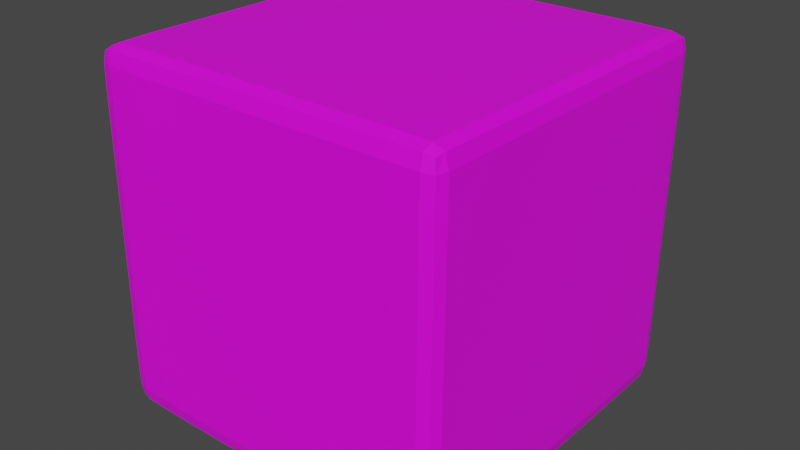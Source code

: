 # Source: Dice_1.blend  (saved by Blender 3.1.7; exported with 4.5.12 LTS)
import bpy
from mathutils import Matrix  # noqa: F401  (used for matrix-valued properties, if any)

bpy.ops.wm.read_factory_settings(use_empty=True)
scene = bpy.context.scene
scene.name = 'Scene'

# ---- collections
col_collection = bpy.data.collections.new('Collection'); scene.collection.children.link(col_collection)

# ---- images (referenced by path relative to the original .blend; pixels are not part of the script)
import os
ASSET_DIR = os.environ.get("B2B_ASSET_DIR", "")  # directory of the original .blend (textures are referenced by path, not embedded)
HERE = os.path.dirname(os.path.abspath(__file__))  # packed textures are extracted next to this script under _unpacked/

def load_image(name, relpath, width, height, colorspace="sRGB"):
    """Load a texture the original file referenced (path relative to the .blend, or extracted next to this script)."""
    p = next((c for c in (os.path.join(HERE, relpath), os.path.join(ASSET_DIR, relpath)) if relpath and os.path.exists(c)), "")
    if p:
        img = bpy.data.images.load(p, check_existing=True)
        img.name = name
    else:  # same state as the original file: an image datablock whose file is absent (Cycles renders it pink)
        img = bpy.data.images.new(name, width, height)
        img.source = "FILE"
        img.filepath = "//" + (relpath or name)
    img.colorspace_settings.name = colorspace
    return img
img_diceuv_png = load_image('DiceUV.png', 'DiceUV.png', 1024, 1024, 'sRGB')

# ---- materials (node trees are filled in below, after node groups)
mat_material = bpy.data.materials.new('Material')
mat_material.use_transparent_shadow = False

# ---- material node trees
mat_material.use_nodes = True; mat_material.node_tree.nodes.clear()
_N = mat_material.node_tree.nodes; _L = mat_material.node_tree.links
n0 = _N.new('ShaderNodeBsdfPrincipled'); n0.name = 'Principled BSDF'; n0.location = (10, 300)
n0.distribution = 'GGX'
n0.subsurface_method = 'RANDOM_WALK_SKIN'
n0.inputs[3].default_value = 1.45
n0.inputs[27].default_value = (0.0, 0.0, 0.0, 1.0)
n0.inputs[28].default_value = 1.0
n1 = _N.new('ShaderNodeOutputMaterial'); n1.name = 'Material Output'; n1.location = (300, 300)
n2 = _N.new('ShaderNodeTexImage'); n2.name = 'Image Texture'; n2.location = (-280, 272)
n2.image = img_diceuv_png
_L.new(n0.outputs[0], n1.inputs[0])
_L.new(n2.outputs[0], n0.inputs[0])
n1.is_active_output = True

# ---- world
world_world = bpy.data.worlds.new('World'); scene.world = world_world
world_world.use_nodes = True; world_world.node_tree.nodes.clear()
_N = world_world.node_tree.nodes; _L = world_world.node_tree.links
n0 = _N.new('ShaderNodeOutputWorld'); n0.name = 'World Output'; n0.location = (300, 300)
n1 = _N.new('ShaderNodeBackground'); n1.name = 'Background'; n1.location = (10, 300)
n1.inputs[0].default_value = (0.05088, 0.05088, 0.05088, 1.0)
_L.new(n1.outputs[0], n0.inputs[0])
n0.is_active_output = True
world_world.color = (0.05088, 0.05088, 0.05088)
world_world.use_sun_shadow = False
world_world.sun_shadow_jitter_overblur = 0.0

# ---- meshes
me_cube_001 = bpy.data.meshes.new('Cube.001')
me_cube_001.from_pydata([(-0.4892, -0.4854, 0.3781), (-0.4838, -0.4781, 0.4855), (-0.5, -0.3582, 0.0), (-0.3735, -0.3582, 0.5), (-0.3735, -6.985e-10, 0.5), (-0.4892, -9.313e-10, 0.4904), (-0.4892, -0.4854, 0.0), (-0.4892, -0.3582, 0.4904), (5.821e-10, -0.3582, 0.5), (-0.5, -0.3582, 0.3781), (-0.5, -1.164e-09, 0.0), (-3.492e-10, -0.5, 0.3781), (-0.3735, -0.5, 0.3781), (-0.3735, -0.5, 4.657e-10), (9.313e-10, -0.4854, 0.4904), (5.821e-10, -6.985e-10, 0.5), (-0.3735, -0.4854, 0.4904), (-8.149e-10, -0.5, 4.657e-10), (-0.5, -1.164e-09, 0.3781), (0.4892, -0.4854, 0.3781), (0.4838, -0.4781, 0.4855), (0.5, -0.3582, -1.164e-10), (0.3735, -0.3582, 0.5), (0.3735, -1.397e-09, 0.5), (0.4892, 0.0, 0.4904), (0.4892, -0.4854, -1.397e-09), (0.4892, -0.3582, 0.4904), (0.5, -0.3582, 0.3781), (0.5, -1.164e-09, -1.164e-10), (0.3735, -0.5, 0.3781), (0.3735, -0.5, 8.149e-10), (0.3735, -0.4854, 0.4904), (0.5, -3.027e-09, 0.3781), (-0.4892, 0.4854, 0.3781), (-0.4838, 0.4781, 0.4855), (-0.5, 0.3582, -1.164e-10), (-0.3735, 0.3582, 0.5), (-0.4892, 0.4854, -1.397e-09), (-0.4892, 0.3582, 0.4904), (-3.492e-10, 0.3582, 0.5), (-0.5, 0.3582, 0.3781), (5.821e-10, 0.5, 0.3781), (-0.3735, 0.5, 0.3781), (-0.3735, 0.5, 8.149e-10), (0.0, 0.4854, 0.4904), (-0.3735, 0.4854, 0.4904), (5.821e-10, 0.5, 8.149e-10), (0.4892, 0.4854, 0.3781), (0.4838, 0.4781, 0.4855), (0.5, 0.3582, 0.0), (0.3735, 0.3582, 0.5), (0.4892, 0.4854, 0.0), (0.4892, 0.3582, 0.4904), (0.5, 0.3582, 0.3781), (0.3735, 0.5, 0.3781), (0.3735, 0.5, 4.657e-10), (0.3735, 0.4854, 0.4904), (-0.4892, -0.4854, -0.3781), (-0.4838, -0.4781, -0.4855), (-0.3735, -0.3582, -0.5), (-0.3735, -1.397e-09, -0.5), (-0.4892, 0.0, -0.4904), (-0.4892, -0.3582, -0.4904), (-3.492e-10, -0.3582, -0.5), (-0.5, -0.3582, -0.3781), (5.821e-10, -0.5, -0.3781), (-0.3735, -0.5, -0.3781), (0.0, -0.4854, -0.4904), (-8.149e-10, -1.397e-09, -0.5), (-0.3735, -0.4854, -0.4904), (-0.5, -3.027e-09, -0.3781), (0.4892, -0.4854, -0.3781), (0.4838, -0.4781, -0.4855), (0.3735, -0.3582, -0.5), (0.3735, -6.985e-10, -0.5), (0.4892, -9.313e-10, -0.4904), (0.4892, -0.3582, -0.4904), (0.5, -0.3582, -0.3781), (0.3735, -0.5, -0.3781), (0.3735, -0.4854, -0.4904), (0.5, -1.164e-09, -0.3781), (-0.4892, 0.4854, -0.3781), (-0.4838, 0.4781, -0.4855), (-0.3735, 0.3582, -0.5), (-0.4892, 0.3582, -0.4904), (5.821e-10, 0.3582, -0.5), (-0.5, 0.3582, -0.3781), (-3.492e-10, 0.5, -0.3781), (-0.3735, 0.5, -0.3781), (9.313e-10, 0.4854, -0.4904), (-0.3735, 0.4854, -0.4904), (0.4892, 0.4854, -0.3781), (0.4838, 0.4781, -0.4855), (0.3735, 0.3582, -0.5), (0.4892, 0.3582, -0.4904), (0.5, 0.3582, -0.3781), (0.3735, 0.5, -0.3781), (0.3735, 0.4854, -0.4904), (-0.4987, -9.313e-10, 0.4619), (-0.4883, -0.4841, 0.4612), (-0.4987, -0.4476, 0.3781), (-0.2099, -0.3582, 0.5), (-0.5, -0.3582, 0.2131), (-0.4579, -0.4841, 0.4895), (-1.397e-09, -0.1994, 0.5), (-0.4892, -0.1994, 0.4904), (-0.3735, -0.4476, 0.4988), (-0.4586, 9.313e-10, 0.4988), (-0.4892, -0.4854, 0.2131), (-0.4987, -0.4476, -1.397e-09), (-0.5, 2.328e-10, 0.2131), (-0.5, -0.1994, -1.397e-09), (-0.4586, -0.4982, 0.0), (-0.4586, -0.3582, 0.4988), (-0.4883, -0.4466, 0.4895), (-0.3735, -0.1994, 0.5), (-0.3735, -0.5, 0.2131), (-0.2099, 1.63e-09, 0.5), (-0.4987, -0.3582, 0.4619), (-0.4586, -0.4982, 0.3781), (-0.5, -0.1994, 0.3781), (-0.2099, -0.5, 1.397e-09), (-0.2099, -0.5, 0.3781), (9.313e-10, -0.4982, 0.4619), (4.657e-10, -0.4476, 0.4988), (-0.2099, -0.4854, 0.4904), (4.657e-10, -0.5, 0.2131), (-0.3735, -0.4982, 0.4619), (0.4987, 0.0, 0.4619), (0.4883, -0.4841, 0.4612), (0.4987, -0.4476, 0.3781), (0.2099, -0.3582, 0.5), (0.5, -0.3582, 0.2131), (0.4579, -0.4841, 0.4895), (0.4892, -0.1994, 0.4904), (0.3735, -0.4476, 0.4988), (0.4586, 0.0, 0.4988), (0.4892, -0.4854, 0.2131), (0.4987, -0.4476, 4.657e-10), (0.5, 4.657e-10, 0.2131), (0.5, -0.1994, 4.657e-10), (0.4586, -0.4982, -1.397e-09), (0.4586, -0.3582, 0.4988), (0.4883, -0.4466, 0.4895), (0.3735, -0.1994, 0.5), (0.3735, -0.5, 0.2131), (0.2099, -4.657e-10, 0.5), (0.4987, -0.3582, 0.4619), (0.4586, -0.4982, 0.3781), (0.5, -0.1994, 0.3781), (0.2099, -0.5, 4.657e-10), (0.2099, -0.5, 0.3781), (0.2099, -0.4854, 0.4904), (0.3735, -0.4982, 0.4619), (-0.4883, 0.4841, 0.4612), (-0.4987, 0.4476, 0.3781), (-0.2099, 0.3582, 0.5), (-0.5, 0.3582, 0.2131), (-0.4579, 0.4841, 0.4895), (-1.397e-09, 0.1994, 0.5), (-0.4892, 0.1994, 0.4904), (-0.3735, 0.4476, 0.4988), (-0.4892, 0.4854, 0.2131), (-0.4987, 0.4476, 4.657e-10), (-0.5, 0.1994, 4.657e-10), (-0.4586, 0.4982, -1.397e-09), (-0.4586, 0.3582, 0.4988), (-0.4883, 0.4466, 0.4895), (-0.3735, 0.1994, 0.5), (-0.3735, 0.5, 0.2131), (-0.4987, 0.3582, 0.4619), (-0.4586, 0.4982, 0.3781), (-0.5, 0.1994, 0.3781), (-0.2099, 0.5, -4.657e-10), (-0.2099, 0.5, 0.3781), (0.0, 0.4982, 0.4619), (9.313e-10, 0.4476, 0.4988), (-0.2099, 0.4854, 0.4904), (-1.397e-09, 0.5, 0.2131), (-0.3735, 0.4982, 0.4619), (0.4883, 0.4841, 0.4612), (0.4987, 0.4476, 0.3781), (0.2099, 0.3582, 0.5), (0.5, 0.3582, 0.2131), (0.4579, 0.4841, 0.4895), (0.4892, 0.1994, 0.4904), (0.3735, 0.4476, 0.4988), (0.4892, 0.4854, 0.2131), (0.4987, 0.4476, -1.397e-09), (0.5, 0.1994, -1.397e-09), (0.4586, 0.4982, 0.0), (0.4586, 0.3582, 0.4988), (0.4883, 0.4466, 0.4895), (0.3735, 0.1994, 0.5), (0.3735, 0.5, 0.2131), (0.4987, 0.3582, 0.4619), (0.4586, 0.4982, 0.3781), (0.5, 0.1994, 0.3781), (0.2099, 0.5, -1.397e-09), (0.2099, 0.5, 0.3781), (0.2099, 0.4854, 0.4904), (0.3735, 0.4982, 0.4619), (-0.4987, 0.0, -0.4619), (-0.4883, -0.4841, -0.4612), (-0.4987, -0.4476, -0.3781), (-0.2099, -0.3582, -0.5), (-0.5, -0.3582, -0.2131), (-0.4579, -0.4841, -0.4895), (4.657e-10, -0.1994, -0.5), (-0.4892, -0.1994, -0.4904), (-0.3735, -0.4476, -0.4988), (-0.4586, 0.0, -0.4988), (-0.4892, -0.4854, -0.2131), (-0.5, 4.657e-10, -0.2131), (-0.4586, -0.3582, -0.4988), (-0.4883, -0.4466, -0.4895), (-0.3735, -0.1994, -0.5), (-0.3735, -0.5, -0.2131), (-0.2099, 1.397e-09, -0.5), (-0.4987, -0.3582, -0.4619), (-0.4586, -0.4982, -0.3781), (-0.5, -0.1994, -0.3781), (-0.2099, -0.5, -0.3781), (0.0, -0.4982, -0.4619), (9.313e-10, -0.4476, -0.4988), (-0.2099, -0.4854, -0.4904), (-1.397e-09, -0.5, -0.2131), (-0.3735, -0.4982, -0.4619), (0.4987, -9.313e-10, -0.4619), (0.4883, -0.4841, -0.4612), (0.4987, -0.4476, -0.3781), (0.2099, -0.3582, -0.5), (0.5, -0.3582, -0.2131), (0.4579, -0.4841, -0.4895), (0.4892, -0.1994, -0.4904), (0.3735, -0.4476, -0.4988), (0.4586, 9.313e-10, -0.4988), (0.4892, -0.4854, -0.2131), (0.5, 2.328e-10, -0.2131), (0.4586, -0.3582, -0.4988), (0.4883, -0.4466, -0.4895), (0.3735, -0.1994, -0.5), (0.3735, -0.5, -0.2131), (0.2099, 6.985e-10, -0.5), (0.4987, -0.3582, -0.4619), (0.4586, -0.4982, -0.3781), (0.5, -0.1994, -0.3781), (0.2099, -0.5, -0.3781), (0.2099, -0.4854, -0.4904), (0.3735, -0.4982, -0.4619), (-0.4883, 0.4841, -0.4612), (-0.4987, 0.4476, -0.3781), (-0.2099, 0.3582, -0.5), (-0.5, 0.3582, -0.2131), (-0.4579, 0.4841, -0.4895), (-1.397e-09, 0.1994, -0.5), (-0.4892, 0.1994, -0.4904), (-0.3735, 0.4476, -0.4988), (-0.4892, 0.4854, -0.2131), (-0.4586, 0.3582, -0.4988), (-0.4883, 0.4466, -0.4895), (-0.3735, 0.1994, -0.5), (-0.3735, 0.5, -0.2131), (-0.4987, 0.3582, -0.4619), (-0.4586, 0.4982, -0.3781), (-0.5, 0.1994, -0.3781), (-0.2099, 0.5, -0.3781), (9.313e-10, 0.4982, -0.4619), (4.657e-10, 0.4476, -0.4988), (-0.2099, 0.4854, -0.4904), (-1.397e-09, 0.5, -0.2131), (-0.3735, 0.4982, -0.4619), (0.4883, 0.4841, -0.4612), (0.4987, 0.4476, -0.3781), (0.2099, 0.3582, -0.5), (0.5, 0.3582, -0.2131), (0.4579, 0.4841, -0.4895), (0.4892, 0.1994, -0.4904), (0.3735, 0.4476, -0.4988), (0.4892, 0.4854, -0.2131), (0.4586, 0.3582, -0.4988), (0.4883, 0.4466, -0.4895), (0.3735, 0.1994, -0.5), (0.3735, 0.5, -0.2131), (0.4987, 0.3582, -0.4619), (0.4586, 0.4982, -0.3781), (0.5, 0.1994, -0.3781), (0.2099, 0.5, -0.3781), (0.2099, 0.4854, -0.4904), (0.3735, 0.4982, -0.4619), (-0.4586, -0.4982, 0.2131), (-0.4584, -0.4964, 0.4617), (-0.4584, -0.4473, 0.4976), (-0.4987, -0.4476, 0.2131), (-0.4987, -0.1994, 0.4619), (-0.2099, -0.4982, 0.4619), (-0.2099, -0.4476, 0.4988), (-0.4974, -0.4473, 0.4617), (-0.4586, -0.1994, 0.4988), (-0.2099, -0.1994, 0.5), (-0.2099, -0.5, 0.2131), (-0.5, -0.1994, 0.2131), (0.4586, -0.4982, 0.2131), (0.4584, -0.4964, 0.4617), (0.4584, -0.4473, 0.4976), (0.4987, -0.4476, 0.2131), (0.4987, -0.1994, 0.4619), (0.2099, -0.4982, 0.4619), (0.2099, -0.4476, 0.4988), (0.4974, -0.4473, 0.4617), (0.4586, -0.1994, 0.4988), (0.2099, -0.1994, 0.5), (0.2099, -0.5, 0.2131), (0.5, -0.1994, 0.2131), (-0.4586, 0.4982, 0.2131), (-0.4584, 0.4964, 0.4617), (-0.4584, 0.4473, 0.4976), (-0.4987, 0.4476, 0.2131), (-0.4987, 0.1994, 0.4619), (-0.2099, 0.4982, 0.4619), (-0.2099, 0.4476, 0.4988), (-0.4974, 0.4473, 0.4617), (-0.4586, 0.1994, 0.4988), (-0.2099, 0.1994, 0.5), (-0.2099, 0.5, 0.2131), (-0.5, 0.1994, 0.2131), (0.4586, 0.4982, 0.2131), (0.4584, 0.4964, 0.4617), (0.4584, 0.4473, 0.4976), (0.4987, 0.4476, 0.2131), (0.4987, 0.1994, 0.4619), (0.2099, 0.4982, 0.4619), (0.2099, 0.4476, 0.4988), (0.4974, 0.4473, 0.4617), (0.4586, 0.1994, 0.4988), (0.2099, 0.1994, 0.5), (0.2099, 0.5, 0.2131), (0.5, 0.1994, 0.2131), (-0.4586, -0.4982, -0.2131), (-0.4584, -0.4964, -0.4617), (-0.4584, -0.4473, -0.4976), (-0.4987, -0.4476, -0.2131), (-0.4987, -0.1994, -0.4619), (-0.2099, -0.4982, -0.4619), (-0.2099, -0.4476, -0.4988), (-0.4974, -0.4473, -0.4617), (-0.4586, -0.1994, -0.4988), (-0.2099, -0.1994, -0.5), (-0.2099, -0.5, -0.2131), (-0.5, -0.1994, -0.2131), (0.4586, -0.4982, -0.2131), (0.4584, -0.4964, -0.4617), (0.4584, -0.4473, -0.4976), (0.4987, -0.4476, -0.2131), (0.4987, -0.1994, -0.4619), (0.2099, -0.4982, -0.4619), (0.2099, -0.4476, -0.4988), (0.4974, -0.4473, -0.4617), (0.4586, -0.1994, -0.4988), (0.2099, -0.1994, -0.5), (0.2099, -0.5, -0.2131), (0.5, -0.1994, -0.2131), (-0.4586, 0.4982, -0.2131), (-0.4584, 0.4964, -0.4617), (-0.4584, 0.4473, -0.4976), (-0.4987, 0.4476, -0.2131), (-0.4987, 0.1994, -0.4619), (-0.2099, 0.4982, -0.4619), (-0.2099, 0.4476, -0.4988), (-0.4974, 0.4473, -0.4617), (-0.4586, 0.1994, -0.4988), (-0.2099, 0.1994, -0.5), (-0.2099, 0.5, -0.2131), (-0.5, 0.1994, -0.2131), (0.4586, 0.4982, -0.2131), (0.4584, 0.4964, -0.4617), (0.4584, 0.4473, -0.4976), (0.4987, 0.4476, -0.2131), (0.4987, 0.1994, -0.4619), (0.2099, 0.4982, -0.4619), (0.2099, 0.4476, -0.4988), (0.4974, 0.4473, -0.4617), (0.4586, 0.1994, -0.4988), (0.2099, 0.1994, -0.5), (0.2099, 0.5, -0.2131), (0.5, 0.1994, -0.2131)], [], [(13, 116, 290, 112), (116, 12, 119, 290), (290, 119, 0, 108), (112, 290, 108, 6), (12, 127, 291, 119), (127, 16, 103, 291), (291, 103, 1, 99), (119, 291, 99, 0), (3, 113, 292, 106), (113, 7, 114, 292), (292, 114, 1, 103), (106, 292, 103, 16), (6, 108, 293, 109), (108, 0, 100, 293), (293, 100, 9, 102), (109, 293, 102, 2), (9, 118, 294, 120), (118, 7, 105, 294), (294, 105, 5, 98), (120, 294, 98, 18), (11, 123, 295, 122), (123, 14, 125, 295), (295, 125, 16, 127), (122, 295, 127, 12), (8, 101, 296, 124), (101, 3, 106, 296), (296, 106, 16, 125), (124, 296, 125, 14), (0, 99, 297, 100), (99, 1, 114, 297), (297, 114, 7, 118), (100, 297, 118, 9), (4, 107, 298, 115), (107, 5, 105, 298), (298, 105, 7, 113), (115, 298, 113, 3), (15, 117, 299, 104), (117, 4, 115, 299), (299, 115, 3, 101), (104, 299, 101, 8), (17, 126, 300, 121), (126, 11, 122, 300), (300, 122, 12, 116), (121, 300, 116, 13), (2, 102, 301, 111), (102, 9, 120, 301), (301, 120, 18, 110), (111, 301, 110, 10), (30, 141, 302, 145), (141, 25, 137, 302), (302, 137, 19, 148), (145, 302, 148, 29), (29, 148, 303, 153), (148, 19, 129, 303), (303, 129, 20, 133), (153, 303, 133, 31), (22, 135, 304, 142), (135, 31, 133, 304), (304, 133, 20, 143), (142, 304, 143, 26), (25, 138, 305, 137), (138, 21, 132, 305), (305, 132, 27, 130), (137, 305, 130, 19), (27, 149, 306, 147), (149, 32, 128, 306), (306, 128, 24, 134), (147, 306, 134, 26), (11, 151, 307, 123), (151, 29, 153, 307), (307, 153, 31, 152), (123, 307, 152, 14), (8, 124, 308, 131), (124, 14, 152, 308), (308, 152, 31, 135), (131, 308, 135, 22), (19, 130, 309, 129), (130, 27, 147, 309), (309, 147, 26, 143), (129, 309, 143, 20), (23, 144, 310, 136), (144, 22, 142, 310), (310, 142, 26, 134), (136, 310, 134, 24), (15, 104, 311, 146), (104, 8, 131, 311), (311, 131, 22, 144), (146, 311, 144, 23), (17, 150, 312, 126), (150, 30, 145, 312), (312, 145, 29, 151), (126, 312, 151, 11), (21, 140, 313, 132), (140, 28, 139, 313), (313, 139, 32, 149), (132, 313, 149, 27), (43, 165, 314, 169), (165, 37, 162, 314), (314, 162, 33, 171), (169, 314, 171, 42), (42, 171, 315, 179), (171, 33, 154, 315), (315, 154, 34, 158), (179, 315, 158, 45), (36, 161, 316, 166), (161, 45, 158, 316), (316, 158, 34, 167), (166, 316, 167, 38), (37, 163, 317, 162), (163, 35, 157, 317), (317, 157, 40, 155), (162, 317, 155, 33), (40, 172, 318, 170), (172, 18, 98, 318), (318, 98, 5, 160), (170, 318, 160, 38), (41, 174, 319, 175), (174, 42, 179, 319), (319, 179, 45, 177), (175, 319, 177, 44), (39, 176, 320, 156), (176, 44, 177, 320), (320, 177, 45, 161), (156, 320, 161, 36), (33, 155, 321, 154), (155, 40, 170, 321), (321, 170, 38, 167), (154, 321, 167, 34), (4, 168, 322, 107), (168, 36, 166, 322), (322, 166, 38, 160), (107, 322, 160, 5), (15, 159, 323, 117), (159, 39, 156, 323), (323, 156, 36, 168), (117, 323, 168, 4), (46, 173, 324, 178), (173, 43, 169, 324), (324, 169, 42, 174), (178, 324, 174, 41), (35, 164, 325, 157), (164, 10, 110, 325), (325, 110, 18, 172), (157, 325, 172, 40), (55, 194, 326, 190), (194, 54, 196, 326), (326, 196, 47, 187), (190, 326, 187, 51), (54, 201, 327, 196), (201, 56, 184, 327), (327, 184, 48, 180), (196, 327, 180, 47), (50, 191, 328, 186), (191, 52, 192, 328), (328, 192, 48, 184), (186, 328, 184, 56), (51, 187, 329, 188), (187, 47, 181, 329), (329, 181, 53, 183), (188, 329, 183, 49), (53, 195, 330, 197), (195, 52, 185, 330), (330, 185, 24, 128), (197, 330, 128, 32), (41, 175, 331, 199), (175, 44, 200, 331), (331, 200, 56, 201), (199, 331, 201, 54), (39, 182, 332, 176), (182, 50, 186, 332), (332, 186, 56, 200), (176, 332, 200, 44), (47, 180, 333, 181), (180, 48, 192, 333), (333, 192, 52, 195), (181, 333, 195, 53), (23, 136, 334, 193), (136, 24, 185, 334), (334, 185, 52, 191), (193, 334, 191, 50), (15, 146, 335, 159), (146, 23, 193, 335), (335, 193, 50, 182), (159, 335, 182, 39), (46, 178, 336, 198), (178, 41, 199, 336), (336, 199, 54, 194), (198, 336, 194, 55), (49, 183, 337, 189), (183, 53, 197, 337), (337, 197, 32, 139), (189, 337, 139, 28), (13, 112, 338, 217), (112, 6, 212, 338), (338, 212, 57, 220), (217, 338, 220, 66), (66, 220, 339, 227), (220, 57, 203, 339), (339, 203, 58, 207), (227, 339, 207, 69), (59, 210, 340, 214), (210, 69, 207, 340), (340, 207, 58, 215), (214, 340, 215, 62), (6, 109, 341, 212), (109, 2, 206, 341), (341, 206, 64, 204), (212, 341, 204, 57), (64, 221, 342, 219), (221, 70, 202, 342), (342, 202, 61, 209), (219, 342, 209, 62), (65, 222, 343, 223), (222, 66, 227, 343), (343, 227, 69, 225), (223, 343, 225, 67), (63, 224, 344, 205), (224, 67, 225, 344), (344, 225, 69, 210), (205, 344, 210, 59), (57, 204, 345, 203), (204, 64, 219, 345), (345, 219, 62, 215), (203, 345, 215, 58), (60, 216, 346, 211), (216, 59, 214, 346), (346, 214, 62, 209), (211, 346, 209, 61), (68, 208, 347, 218), (208, 63, 205, 347), (347, 205, 59, 216), (218, 347, 216, 60), (17, 121, 348, 226), (121, 13, 217, 348), (348, 217, 66, 222), (226, 348, 222, 65), (2, 111, 349, 206), (111, 10, 213, 349), (349, 213, 70, 221), (206, 349, 221, 64), (30, 242, 350, 141), (242, 78, 245, 350), (350, 245, 71, 237), (141, 350, 237, 25), (78, 249, 351, 245), (249, 79, 233, 351), (351, 233, 72, 229), (245, 351, 229, 71), (73, 239, 352, 235), (239, 76, 240, 352), (352, 240, 72, 233), (235, 352, 233, 79), (25, 237, 353, 138), (237, 71, 230, 353), (353, 230, 77, 232), (138, 353, 232, 21), (77, 244, 354, 246), (244, 76, 234, 354), (354, 234, 75, 228), (246, 354, 228, 80), (65, 223, 355, 247), (223, 67, 248, 355), (355, 248, 79, 249), (247, 355, 249, 78), (63, 231, 356, 224), (231, 73, 235, 356), (356, 235, 79, 248), (224, 356, 248, 67), (71, 229, 357, 230), (229, 72, 240, 357), (357, 240, 76, 244), (230, 357, 244, 77), (74, 236, 358, 241), (236, 75, 234, 358), (358, 234, 76, 239), (241, 358, 239, 73), (68, 243, 359, 208), (243, 74, 241, 359), (359, 241, 73, 231), (208, 359, 231, 63), (17, 226, 360, 150), (226, 65, 247, 360), (360, 247, 78, 242), (150, 360, 242, 30), (21, 232, 361, 140), (232, 77, 246, 361), (361, 246, 80, 238), (140, 361, 238, 28), (43, 262, 362, 165), (262, 88, 264, 362), (362, 264, 81, 258), (165, 362, 258, 37), (88, 271, 363, 264), (271, 90, 254, 363), (363, 254, 82, 250), (264, 363, 250, 81), (83, 259, 364, 257), (259, 84, 260, 364), (364, 260, 82, 254), (257, 364, 254, 90), (37, 258, 365, 163), (258, 81, 251, 365), (365, 251, 86, 253), (163, 365, 253, 35), (86, 263, 366, 265), (263, 84, 256, 366), (366, 256, 61, 202), (265, 366, 202, 70), (87, 267, 367, 266), (267, 89, 269, 367), (367, 269, 90, 271), (266, 367, 271, 88), (85, 252, 368, 268), (252, 83, 257, 368), (368, 257, 90, 269), (268, 368, 269, 89), (81, 250, 369, 251), (250, 82, 260, 369), (369, 260, 84, 263), (251, 369, 263, 86), (60, 211, 370, 261), (211, 61, 256, 370), (370, 256, 84, 259), (261, 370, 259, 83), (68, 218, 371, 255), (218, 60, 261, 371), (371, 261, 83, 252), (255, 371, 252, 85), (46, 270, 372, 173), (270, 87, 266, 372), (372, 266, 88, 262), (173, 372, 262, 43), (35, 253, 373, 164), (253, 86, 265, 373), (373, 265, 70, 213), (164, 373, 213, 10), (55, 190, 374, 283), (190, 51, 279, 374), (374, 279, 91, 285), (283, 374, 285, 96), (96, 285, 375, 289), (285, 91, 272, 375), (375, 272, 92, 276), (289, 375, 276, 97), (93, 278, 376, 280), (278, 97, 276, 376), (376, 276, 92, 281), (280, 376, 281, 94), (51, 188, 377, 279), (188, 49, 275, 377), (377, 275, 95, 273), (279, 377, 273, 91), (95, 286, 378, 284), (286, 80, 228, 378), (378, 228, 75, 277), (284, 378, 277, 94), (87, 287, 379, 267), (287, 96, 289, 379), (379, 289, 97, 288), (267, 379, 288, 89), (85, 268, 380, 274), (268, 89, 288, 380), (380, 288, 97, 278), (274, 380, 278, 93), (91, 273, 381, 272), (273, 95, 284, 381), (381, 284, 94, 281), (272, 381, 281, 92), (74, 282, 382, 236), (282, 93, 280, 382), (382, 280, 94, 277), (236, 382, 277, 75), (68, 255, 383, 243), (255, 85, 274, 383), (383, 274, 93, 282), (243, 383, 282, 74), (46, 198, 384, 270), (198, 55, 283, 384), (384, 283, 96, 287), (270, 384, 287, 87), (49, 189, 385, 275), (189, 28, 238, 385), (385, 238, 80, 286), (275, 385, 286, 95)])
_uv = me_cube_001.uv_layers.new(name='UVMap')
_uv.uv.foreach_set('vector', [0.1588, 0.8311, 0.1639, 0.8359, 0.1621, 0.838, 0.1567, 0.8331, 0.1639, 0.8359, 0.1678, 0.8391, 0.1661, 0.841, 0.1621, 0.838, 0.1621, 0.838, 0.1661, 0.841, 0.1656, 0.8417, 0.1614, 0.8389, 0.1567, 0.8331, 0.1621, 0.838, 0.1614, 0.8389, 0.1558, 0.8339, 0.1678, 0.8391, 0.1694, 0.8409, 0.1678, 0.8422, 0.1661, 0.841, 0.1694, 0.8409, 0.1699, 0.8416, 0.1682, 0.8427, 0.1678, 0.8422, 0.1678, 0.8422, 0.1682, 0.8427, 0.1678, 0.843, 0.1673, 0.8427, 0.1661, 0.841, 0.1678, 0.8422, 0.1673, 0.8427, 0.1656, 0.8417, 0.1716, 0.8452, 0.1689, 0.8459, 0.1685, 0.8435, 0.1705, 0.8425, 0.1689, 0.8459, 0.1678, 0.846, 0.1678, 0.8436, 0.1685, 0.8435, 0.1685, 0.8435, 0.1678, 0.8436, 0.1678, 0.843, 0.1682, 0.8427, 0.1705, 0.8425, 0.1685, 0.8435, 0.1682, 0.8427, 0.1699, 0.8416, 0.1558, 0.8339, 0.1614, 0.8389, 0.1606, 0.84, 0.1548, 0.8349, 0.1614, 0.8389, 0.1656, 0.8417, 0.1651, 0.8427, 0.1606, 0.84, 0.1606, 0.84, 0.1651, 0.8427, 0.1642, 0.8454, 0.1587, 0.8428, 0.1548, 0.8349, 0.1606, 0.84, 0.1587, 0.8428, 0.1522, 0.8374, 0.1642, 0.8454, 0.1669, 0.846, 0.1667, 0.8522, 0.1629, 0.8517, 0.1669, 0.846, 0.1678, 0.846, 0.168, 0.8521, 0.1667, 0.8522, 0.1667, 0.8522, 0.168, 0.8521, 0.1685, 0.8633, 0.1665, 0.8633, 0.1629, 0.8517, 0.1667, 0.8522, 0.1665, 0.8633, 0.1608, 0.8629, 0.1764, 0.831, 0.1784, 0.833, 0.1733, 0.8379, 0.1714, 0.8358, 0.1784, 0.833, 0.1792, 0.8337, 0.1739, 0.8386, 0.1733, 0.8379, 0.1733, 0.8379, 0.1739, 0.8386, 0.1699, 0.8416, 0.1694, 0.8409, 0.1714, 0.8358, 0.1733, 0.8379, 0.1694, 0.8409, 0.1678, 0.8391, 0.1825, 0.837, 0.1767, 0.8423, 0.1748, 0.8396, 0.1802, 0.8347, 0.1767, 0.8423, 0.1716, 0.8452, 0.1705, 0.8425, 0.1748, 0.8396, 0.1748, 0.8396, 0.1705, 0.8425, 0.1699, 0.8416, 0.1739, 0.8386, 0.1802, 0.8347, 0.1748, 0.8396, 0.1739, 0.8386, 0.1792, 0.8337, 0.1656, 0.8417, 0.1673, 0.8427, 0.1671, 0.8435, 0.1651, 0.8427, 0.1673, 0.8427, 0.1678, 0.843, 0.1678, 0.8436, 0.1671, 0.8435, 0.1671, 0.8435, 0.1678, 0.8436, 0.1678, 0.846, 0.1669, 0.846, 0.1651, 0.8427, 0.1671, 0.8435, 0.1669, 0.846, 0.1642, 0.8454, 0.1762, 0.8621, 0.1705, 0.8631, 0.1695, 0.852, 0.1732, 0.8513, 0.1705, 0.8631, 0.1685, 0.8633, 0.168, 0.8521, 0.1695, 0.852, 0.1695, 0.852, 0.168, 0.8521, 0.1678, 0.846, 0.1689, 0.8459, 0.1732, 0.8513, 0.1695, 0.852, 0.1689, 0.8459, 0.1716, 0.8452, 0.8399, 0.1591, 0.9272, 0.1591, 0.9272, 0.242, 0.8399, 0.242, 0.9272, 0.1591, 0.9953, 0.1591, 0.9953, 0.242, 0.9272, 0.242, 0.9272, 0.242, 0.9953, 0.242, 0.9953, 0.308, 0.9272, 0.308, 0.8399, 0.242, 0.9272, 0.242, 0.9272, 0.308, 0.8399, 0.308, 0.8378, 0.4715, 0.7529, 0.4715, 0.7529, 0.3879, 0.8378, 0.3879, 0.7529, 0.4715, 0.6872, 0.4715, 0.6872, 0.3879, 0.7529, 0.3879, 0.7529, 0.3879, 0.6872, 0.3879, 0.6872, 0.3228, 0.7529, 0.3228, 0.8378, 0.3879, 0.7529, 0.3879, 0.7529, 0.3228, 0.8378, 0.3228, 0.008799, 0.1644, 0.008799, 0.08013, 0.07165, 0.08013, 0.07165, 0.1644, 0.008799, 0.08013, 0.008799, 0.01482, 0.07165, 0.01482, 0.07165, 0.08013, 0.07165, 0.08013, 0.07165, 0.01482, 0.1505, 0.01482, 0.1505, 0.08013, 0.07165, 0.1644, 0.07165, 0.08013, 0.1505, 0.08013, 0.1505, 0.1644, 0.1763, 0.8131, 0.1784, 0.8111, 0.1831, 0.8166, 0.1809, 0.8184, 0.1784, 0.8111, 0.1792, 0.8103, 0.1839, 0.816, 0.1831, 0.8166, 0.1831, 0.8166, 0.1839, 0.816, 0.1867, 0.8201, 0.186, 0.8206, 0.1809, 0.8184, 0.1831, 0.8166, 0.186, 0.8206, 0.1842, 0.8222, 0.1842, 0.8222, 0.186, 0.8206, 0.1872, 0.8222, 0.186, 0.8238, 0.186, 0.8206, 0.1867, 0.8201, 0.1877, 0.8217, 0.1872, 0.8222, 0.1872, 0.8222, 0.1877, 0.8217, 0.188, 0.8221, 0.1877, 0.8226, 0.186, 0.8238, 0.1872, 0.8222, 0.1877, 0.8226, 0.1867, 0.8243, 0.1903, 0.8258, 0.1876, 0.8248, 0.1885, 0.8228, 0.1909, 0.8231, 0.1876, 0.8248, 0.1867, 0.8243, 0.1877, 0.8226, 0.1885, 0.8228, 0.1885, 0.8228, 0.1877, 0.8226, 0.188, 0.8221, 0.1886, 0.8221, 0.1909, 0.8231, 0.1885, 0.8228, 0.1886, 0.8221, 0.1909, 0.8221, 0.1792, 0.8103, 0.1802, 0.8093, 0.185, 0.8152, 0.1839, 0.816, 0.1802, 0.8093, 0.1828, 0.8068, 0.1877, 0.8135, 0.185, 0.8152, 0.185, 0.8152, 0.1877, 0.8135, 0.1902, 0.8186, 0.1877, 0.8195, 0.1839, 0.816, 0.185, 0.8152, 0.1877, 0.8195, 0.1867, 0.8201, 0.1902, 0.8186, 0.1961, 0.8172, 0.1968, 0.8207, 0.1908, 0.8212, 0.1961, 0.8172, 0.2067, 0.8142, 0.2077, 0.8196, 0.1968, 0.8207, 0.1968, 0.8207, 0.2077, 0.8196, 0.2079, 0.8215, 0.1969, 0.822, 0.1908, 0.8212, 0.1968, 0.8207, 0.1969, 0.822, 0.1909, 0.8221, 0.1764, 0.831, 0.181, 0.826, 0.1831, 0.8277, 0.1784, 0.833, 0.181, 0.826, 0.1842, 0.8222, 0.186, 0.8238, 0.1831, 0.8277, 0.1831, 0.8277, 0.186, 0.8238, 0.1867, 0.8243, 0.1839, 0.8284, 0.1784, 0.833, 0.1831, 0.8277, 0.1839, 0.8284, 0.1792, 0.8337, 0.1825, 0.837, 0.1802, 0.8347, 0.1849, 0.8291, 0.1876, 0.831, 0.1802, 0.8347, 0.1792, 0.8337, 0.1839, 0.8284, 0.1849, 0.8291, 0.1849, 0.8291, 0.1839, 0.8284, 0.1867, 0.8243, 0.1876, 0.8248, 0.1876, 0.831, 0.1849, 0.8291, 0.1876, 0.8248, 0.1903, 0.8258, 0.1867, 0.8201, 0.1877, 0.8195, 0.1885, 0.8215, 0.1877, 0.8217, 0.1877, 0.8195, 0.1902, 0.8186, 0.1908, 0.8212, 0.1885, 0.8215, 0.1885, 0.8215, 0.1908, 0.8212, 0.1909, 0.8221, 0.1886, 0.8221, 0.1877, 0.8217, 0.1885, 0.8215, 0.1886, 0.8221, 0.188, 0.8221, 0.2074, 0.8293, 0.1964, 0.8272, 0.1969, 0.8234, 0.2079, 0.8236, 0.1964, 0.8272, 0.1903, 0.8258, 0.1909, 0.8231, 0.1969, 0.8234, 0.1969, 0.8234, 0.1909, 0.8231, 0.1909, 0.8221, 0.1969, 0.822, 0.2079, 0.8236, 0.1969, 0.8234, 0.1969, 0.822, 0.2079, 0.8215, 0.8399, 0.1591, 0.8399, 0.242, 0.7526, 0.242, 0.7526, 0.1591, 0.8399, 0.242, 0.8399, 0.308, 0.7526, 0.308, 0.7526, 0.242, 0.7526, 0.242, 0.7526, 0.308, 0.6846, 0.308, 0.6846, 0.242, 0.7526, 0.1591, 0.7526, 0.242, 0.6846, 0.242, 0.6846, 0.1591, 0.8378, 0.4715, 0.8378, 0.5551, 0.7529, 0.5551, 0.7529, 0.4715, 0.8378, 0.5551, 0.8378, 0.6202, 0.7529, 0.6202, 0.7529, 0.5551, 0.7529, 0.5551, 0.7529, 0.6202, 0.6872, 0.6202, 0.6872, 0.5551, 0.7529, 0.4715, 0.7529, 0.5551, 0.6872, 0.5551, 0.6872, 0.4715, 0.6478, 0.1622, 0.5842, 0.1622, 0.5842, 0.07694, 0.6478, 0.07694, 0.5842, 0.1622, 0.5044, 0.1622, 0.5044, 0.07694, 0.5842, 0.07694, 0.5842, 0.07694, 0.5044, 0.07694, 0.5044, 0.01089, 0.5842, 0.01089, 0.6478, 0.07694, 0.5842, 0.07694, 0.5842, 0.01089, 0.6478, 0.01089, 0.08524, 0.9113, 0.09682, 0.8983, 0.1307, 0.9159, 0.1266, 0.9345, 0.09682, 0.8983, 0.1007, 0.894, 0.1321, 0.9101, 0.1307, 0.9159, 0.1307, 0.9159, 0.1321, 0.9101, 0.1579, 0.9104, 0.1591, 0.9156, 0.1266, 0.9345, 0.1307, 0.9159, 0.1591, 0.9156, 0.1701, 0.9356, 0.1701, 0.9356, 0.1591, 0.9156, 0.1695, 0.9098, 0.1803, 0.9155, 0.1591, 0.9156, 0.1579, 0.9104, 0.1673, 0.9069, 0.1695, 0.9098, 0.1695, 0.9098, 0.1673, 0.9069, 0.1694, 0.9057, 0.1715, 0.9069, 0.1803, 0.9155, 0.1695, 0.9098, 0.1715, 0.9069, 0.1814, 0.9104, 0.182, 0.894, 0.182, 0.905, 0.1724, 0.9032, 0.1725, 0.8941, 0.182, 0.905, 0.1814, 0.9104, 0.1715, 0.9069, 0.1724, 0.9032, 0.1724, 0.9032, 0.1715, 0.9069, 0.1694, 0.9057, 0.1693, 0.9028, 0.1725, 0.8941, 0.1724, 0.9032, 0.1693, 0.9028, 0.1692, 0.8941, 0.1007, 0.894, 0.105, 0.8892, 0.1336, 0.904, 0.1321, 0.9101, 0.105, 0.8892, 0.1132, 0.8801, 0.1369, 0.8915, 0.1336, 0.904, 0.1336, 0.904, 0.1369, 0.8915, 0.1571, 0.8942, 0.1572, 0.905, 0.1321, 0.9101, 0.1336, 0.904, 0.1572, 0.905, 0.1579, 0.9104, 0.1571, 0.8942, 0.1585, 0.8783, 0.1663, 0.8789, 0.1662, 0.8942, 0.1585, 0.8783, 0.1608, 0.8629, 0.1665, 0.8633, 0.1663, 0.8789, 0.1663, 0.8789, 0.1665, 0.8633, 0.1685, 0.8633, 0.1689, 0.8788, 0.1662, 0.8942, 0.1663, 0.8789, 0.1689, 0.8788, 0.1692, 0.8941, 0.2578, 0.9084, 0.2146, 0.9344, 0.2098, 0.9153, 0.2447, 0.8957, 0.2146, 0.9344, 0.1701, 0.9356, 0.1803, 0.9155, 0.2098, 0.9153, 0.2098, 0.9153, 0.1803, 0.9155, 0.1814, 0.9104, 0.2083, 0.9096, 0.2447, 0.8957, 0.2098, 0.9153, 0.2083, 0.9096, 0.2405, 0.8916, 0.2258, 0.8774, 0.2356, 0.8868, 0.2064, 0.9032, 0.2024, 0.8903, 0.2356, 0.8868, 0.2405, 0.8916, 0.2083, 0.9096, 0.2064, 0.9032, 0.2064, 0.9032, 0.2083, 0.9096, 0.1814, 0.9104, 0.182, 0.905, 0.2024, 0.8903, 0.2064, 0.9032, 0.182, 0.905, 0.182, 0.894, 0.1579, 0.9104, 0.1572, 0.905, 0.1665, 0.9032, 0.1673, 0.9069, 0.1572, 0.905, 0.1571, 0.8942, 0.1662, 0.8942, 0.1665, 0.9032, 0.1665, 0.9032, 0.1662, 0.8942, 0.1692, 0.8941, 0.1693, 0.9028, 0.1673, 0.9069, 0.1665, 0.9032, 0.1693, 0.9028, 0.1694, 0.9057, 0.1762, 0.8621, 0.1797, 0.8778, 0.1717, 0.8787, 0.1705, 0.8631, 0.1797, 0.8778, 0.182, 0.894, 0.1725, 0.8941, 0.1717, 0.8787, 0.1717, 0.8787, 0.1725, 0.8941, 0.1692, 0.8941, 0.1689, 0.8788, 0.1705, 0.8631, 0.1717, 0.8787, 0.1689, 0.8788, 0.1685, 0.8633, 0.8399, 0.1591, 0.8399, 0.07614, 0.9272, 0.07614, 0.9272, 0.1591, 0.8399, 0.07614, 0.8399, 0.01009, 0.9272, 0.01009, 0.9272, 0.07614, 0.9272, 0.07614, 0.9272, 0.01009, 0.9953, 0.01009, 0.9953, 0.07614, 0.9272, 0.1591, 0.9272, 0.07614, 0.9953, 0.07614, 0.9953, 0.1591, 0.5066, 0.4713, 0.4284, 0.4713, 0.4284, 0.392, 0.5066, 0.392, 0.4284, 0.4713, 0.3675, 0.4713, 0.3675, 0.392, 0.4284, 0.392, 0.4284, 0.392, 0.3675, 0.392, 0.3675, 0.3305, 0.4284, 0.3305, 0.5066, 0.392, 0.4284, 0.392, 0.4284, 0.3305, 0.5066, 0.3305, 0.2923, 0.1644, 0.2295, 0.1644, 0.2295, 0.08013, 0.2923, 0.08013, 0.2295, 0.1644, 0.1505, 0.1644, 0.1505, 0.08013, 0.2295, 0.08013, 0.2295, 0.08013, 0.1505, 0.08013, 0.1505, 0.01482, 0.2295, 0.01482, 0.2923, 0.08013, 0.2295, 0.08013, 0.2295, 0.01482, 0.2923, 0.01482, 0.2498, 0.7329, 0.2785, 0.7719, 0.2597, 0.7778, 0.2382, 0.7459, 0.2785, 0.7719, 0.2834, 0.8177, 0.2616, 0.8075, 0.2597, 0.7778, 0.2597, 0.7778, 0.2616, 0.8075, 0.256, 0.8066, 0.254, 0.7797, 0.2382, 0.7459, 0.2597, 0.7778, 0.254, 0.7797, 0.2343, 0.7503, 0.2834, 0.8177, 0.2627, 0.8297, 0.2561, 0.8188, 0.2616, 0.8075, 0.2627, 0.8297, 0.2574, 0.831, 0.2533, 0.821, 0.2561, 0.8188, 0.2561, 0.8188, 0.2533, 0.821, 0.2519, 0.8188, 0.253, 0.8166, 0.2616, 0.8075, 0.2561, 0.8188, 0.253, 0.8166, 0.256, 0.8066, 0.2406, 0.8326, 0.24, 0.8228, 0.2494, 0.8221, 0.2519, 0.832, 0.24, 0.8228, 0.2398, 0.8195, 0.2489, 0.819, 0.2494, 0.8221, 0.2494, 0.8221, 0.2489, 0.819, 0.2519, 0.8188, 0.2533, 0.821, 0.2519, 0.832, 0.2494, 0.8221, 0.2533, 0.821, 0.2574, 0.831, 0.2343, 0.7503, 0.254, 0.7797, 0.2478, 0.7818, 0.2301, 0.755, 0.254, 0.7797, 0.256, 0.8066, 0.2504, 0.8062, 0.2478, 0.7818, 0.2478, 0.7818, 0.2504, 0.8062, 0.2391, 0.8068, 0.2356, 0.7857, 0.2301, 0.755, 0.2478, 0.7818, 0.2356, 0.7857, 0.2218, 0.7641, 0.2391, 0.8068, 0.2397, 0.8163, 0.2237, 0.8176, 0.2224, 0.8093, 0.2397, 0.8163, 0.2398, 0.8195, 0.2239, 0.8203, 0.2237, 0.8176, 0.2237, 0.8176, 0.2239, 0.8203, 0.2079, 0.8215, 0.2077, 0.8196, 0.2224, 0.8093, 0.2237, 0.8176, 0.2077, 0.8196, 0.2067, 0.8142, 0.2578, 0.9084, 0.2447, 0.8957, 0.2635, 0.8599, 0.2834, 0.8642, 0.2447, 0.8957, 0.2405, 0.8916, 0.2577, 0.8586, 0.2635, 0.8599, 0.2635, 0.8599, 0.2577, 0.8586, 0.2574, 0.831, 0.2627, 0.8297, 0.2834, 0.8642, 0.2635, 0.8599, 0.2627, 0.8297, 0.2834, 0.8177, 0.2258, 0.8774, 0.2379, 0.8535, 0.2512, 0.857, 0.2356, 0.8868, 0.2379, 0.8535, 0.2406, 0.8326, 0.2519, 0.832, 0.2512, 0.857, 0.2512, 0.857, 0.2519, 0.832, 0.2574, 0.831, 0.2577, 0.8586, 0.2356, 0.8868, 0.2512, 0.857, 0.2577, 0.8586, 0.2405, 0.8916, 0.256, 0.8066, 0.253, 0.8166, 0.2491, 0.816, 0.2504, 0.8062, 0.253, 0.8166, 0.2519, 0.8188, 0.2489, 0.819, 0.2491, 0.816, 0.2491, 0.816, 0.2489, 0.819, 0.2398, 0.8195, 0.2397, 0.8163, 0.2504, 0.8062, 0.2491, 0.816, 0.2397, 0.8163, 0.2391, 0.8068, 0.2074, 0.8293, 0.2079, 0.8236, 0.2241, 0.8233, 0.2238, 0.8316, 0.2079, 0.8236, 0.2079, 0.8215, 0.2239, 0.8203, 0.2241, 0.8233, 0.2241, 0.8233, 0.2239, 0.8203, 0.2398, 0.8195, 0.24, 0.8228, 0.2238, 0.8316, 0.2241, 0.8233, 0.24, 0.8228, 0.2406, 0.8326, 0.8399, 0.1591, 0.7526, 0.1591, 0.7526, 0.07614, 0.8399, 0.07614, 0.7526, 0.1591, 0.6846, 0.1591, 0.6846, 0.07614, 0.7526, 0.07614, 0.7526, 0.07614, 0.6846, 0.07614, 0.6846, 0.01009, 0.7526, 0.01009, 0.8399, 0.07614, 0.7526, 0.07614, 0.7526, 0.01009, 0.8399, 0.01009, 0.5066, 0.4713, 0.5066, 0.392, 0.5848, 0.392, 0.5848, 0.4713, 0.5066, 0.392, 0.5066, 0.3305, 0.5848, 0.3305, 0.5848, 0.392, 0.5848, 0.392, 0.5848, 0.3305, 0.6457, 0.3305, 0.6457, 0.392, 0.5848, 0.4713, 0.5848, 0.392, 0.6457, 0.392, 0.6457, 0.4713, 0.3611, 0.1622, 0.3611, 0.07694, 0.4247, 0.07694, 0.4247, 0.1622, 0.3611, 0.07694, 0.3611, 0.01089, 0.4247, 0.01089, 0.4247, 0.07694, 0.4247, 0.07694, 0.4247, 0.01089, 0.5044, 0.01089, 0.5044, 0.07694, 0.4247, 0.1622, 0.4247, 0.07694, 0.5044, 0.07694, 0.5044, 0.1622, 0.1588, 0.8311, 0.1567, 0.8331, 0.152, 0.8276, 0.1541, 0.8258, 0.1567, 0.8331, 0.1558, 0.8339, 0.1511, 0.8283, 0.152, 0.8276, 0.152, 0.8276, 0.1511, 0.8283, 0.1483, 0.8241, 0.1491, 0.8236, 0.1541, 0.8258, 0.152, 0.8276, 0.1491, 0.8236, 0.1508, 0.822, 0.1508, 0.822, 0.1491, 0.8236, 0.1479, 0.8221, 0.1491, 0.8204, 0.1491, 0.8236, 0.1483, 0.8241, 0.1473, 0.8225, 0.1479, 0.8221, 0.1479, 0.8221, 0.1473, 0.8225, 0.1471, 0.8221, 0.1473, 0.8217, 0.1491, 0.8204, 0.1479, 0.8221, 0.1473, 0.8217, 0.1484, 0.82, 0.1448, 0.8184, 0.1474, 0.8194, 0.1466, 0.8214, 0.1442, 0.8211, 0.1474, 0.8194, 0.1484, 0.82, 0.1473, 0.8217, 0.1466, 0.8214, 0.1466, 0.8214, 0.1473, 0.8217, 0.1471, 0.8221, 0.1464, 0.8221, 0.1442, 0.8211, 0.1466, 0.8214, 0.1464, 0.8221, 0.1442, 0.8221, 0.1558, 0.8339, 0.1548, 0.8349, 0.1501, 0.829, 0.1511, 0.8283, 0.1548, 0.8349, 0.1522, 0.8374, 0.1474, 0.8308, 0.1501, 0.829, 0.1501, 0.829, 0.1474, 0.8308, 0.1448, 0.8256, 0.1474, 0.8247, 0.1511, 0.8283, 0.1501, 0.829, 0.1474, 0.8247, 0.1483, 0.8241, 0.1448, 0.8256, 0.1389, 0.827, 0.1383, 0.8235, 0.1442, 0.8231, 0.1389, 0.827, 0.1283, 0.83, 0.1273, 0.8246, 0.1383, 0.8235, 0.1383, 0.8235, 0.1273, 0.8246, 0.1271, 0.8227, 0.1382, 0.8222, 0.1442, 0.8231, 0.1383, 0.8235, 0.1382, 0.8222, 0.1442, 0.8221, 0.1587, 0.8132, 0.154, 0.8183, 0.152, 0.8165, 0.1566, 0.8112, 0.154, 0.8183, 0.1508, 0.822, 0.1491, 0.8204, 0.152, 0.8165, 0.152, 0.8165, 0.1491, 0.8204, 0.1484, 0.82, 0.1512, 0.8159, 0.1566, 0.8112, 0.152, 0.8165, 0.1512, 0.8159, 0.1559, 0.8105, 0.1525, 0.8072, 0.1549, 0.8095, 0.1501, 0.8151, 0.1474, 0.8133, 0.1549, 0.8095, 0.1559, 0.8105, 0.1512, 0.8159, 0.1501, 0.8151, 0.1501, 0.8151, 0.1512, 0.8159, 0.1484, 0.82, 0.1474, 0.8194, 0.1474, 0.8133, 0.1501, 0.8151, 0.1474, 0.8194, 0.1448, 0.8184, 0.1483, 0.8241, 0.1474, 0.8247, 0.1466, 0.8228, 0.1473, 0.8225, 0.1474, 0.8247, 0.1448, 0.8256, 0.1442, 0.8231, 0.1466, 0.8228, 0.1466, 0.8228, 0.1442, 0.8231, 0.1442, 0.8221, 0.1464, 0.8221, 0.1473, 0.8225, 0.1466, 0.8228, 0.1464, 0.8221, 0.1471, 0.8221, 0.1277, 0.8149, 0.1386, 0.817, 0.1382, 0.8208, 0.1271, 0.8206, 0.1386, 0.817, 0.1448, 0.8184, 0.1442, 0.8211, 0.1382, 0.8208, 0.1382, 0.8208, 0.1442, 0.8211, 0.1442, 0.8221, 0.1382, 0.8222, 0.1271, 0.8206, 0.1382, 0.8208, 0.1382, 0.8222, 0.1271, 0.8227, 0.1494, 0.4695, 0.1494, 0.5479, 0.06679, 0.5479, 0.06679, 0.4695, 0.1494, 0.5479, 0.1494, 0.6105, 0.06679, 0.6105, 0.06679, 0.5479, 0.06679, 0.5479, 0.06679, 0.6105, 0.002389, 0.6105, 0.002389, 0.5479, 0.06679, 0.4695, 0.06679, 0.5479, 0.002389, 0.5479, 0.002389, 0.4695, 0.8378, 0.4715, 0.8378, 0.3879, 0.9226, 0.3879, 0.9226, 0.4715, 0.8378, 0.3879, 0.8378, 0.3228, 0.9226, 0.3228, 0.9226, 0.3879, 0.9226, 0.3879, 0.9226, 0.3228, 0.9883, 0.3228, 0.9883, 0.3879, 0.9226, 0.4715, 0.9226, 0.3879, 0.9883, 0.3879, 0.9883, 0.4715, 0.008799, 0.1644, 0.07165, 0.1644, 0.07165, 0.2488, 0.008799, 0.2488, 0.07165, 0.1644, 0.1505, 0.1644, 0.1505, 0.2488, 0.07165, 0.2488, 0.07165, 0.2488, 0.1505, 0.2488, 0.1505, 0.3141, 0.07165, 0.3141, 0.008799, 0.2488, 0.07165, 0.2488, 0.07165, 0.3141, 0.008799, 0.3141, 0.1763, 0.8131, 0.1711, 0.8083, 0.1729, 0.8062, 0.1784, 0.8111, 0.1711, 0.8083, 0.1673, 0.8051, 0.1689, 0.8032, 0.1729, 0.8062, 0.1729, 0.8062, 0.1689, 0.8032, 0.1694, 0.8025, 0.1736, 0.8053, 0.1784, 0.8111, 0.1729, 0.8062, 0.1736, 0.8053, 0.1792, 0.8103, 0.1673, 0.8051, 0.1656, 0.8033, 0.1673, 0.802, 0.1689, 0.8032, 0.1656, 0.8033, 0.1651, 0.8026, 0.1668, 0.8015, 0.1673, 0.802, 0.1673, 0.802, 0.1668, 0.8015, 0.1673, 0.8012, 0.1677, 0.8015, 0.1689, 0.8032, 0.1673, 0.802, 0.1677, 0.8015, 0.1694, 0.8025, 0.1634, 0.799, 0.1662, 0.7983, 0.1665, 0.8007, 0.1646, 0.8017, 0.1662, 0.7983, 0.1672, 0.7982, 0.1673, 0.8006, 0.1665, 0.8007, 0.1665, 0.8007, 0.1673, 0.8006, 0.1673, 0.8012, 0.1668, 0.8015, 0.1646, 0.8017, 0.1665, 0.8007, 0.1668, 0.8015, 0.1651, 0.8026, 0.1792, 0.8103, 0.1736, 0.8053, 0.1744, 0.8043, 0.1802, 0.8093, 0.1736, 0.8053, 0.1694, 0.8025, 0.1699, 0.8015, 0.1744, 0.8043, 0.1744, 0.8043, 0.1699, 0.8015, 0.1709, 0.7988, 0.1763, 0.8014, 0.1802, 0.8093, 0.1744, 0.8043, 0.1763, 0.8014, 0.1828, 0.8068, 0.1709, 0.7988, 0.1682, 0.7983, 0.1684, 0.7921, 0.1722, 0.7925, 0.1682, 0.7983, 0.1672, 0.7982, 0.167, 0.7921, 0.1684, 0.7921, 0.1684, 0.7921, 0.167, 0.7921, 0.1666, 0.7809, 0.1685, 0.7809, 0.1722, 0.7925, 0.1684, 0.7921, 0.1685, 0.7809, 0.1742, 0.7813, 0.1587, 0.8132, 0.1566, 0.8112, 0.1618, 0.8064, 0.1636, 0.8084, 0.1566, 0.8112, 0.1559, 0.8105, 0.1611, 0.8056, 0.1618, 0.8064, 0.1618, 0.8064, 0.1611, 0.8056, 0.1651, 0.8026, 0.1656, 0.8033, 0.1636, 0.8084, 0.1618, 0.8064, 0.1656, 0.8033, 0.1673, 0.8051, 0.1525, 0.8072, 0.1584, 0.8019, 0.1603, 0.8046, 0.1549, 0.8095, 0.1584, 0.8019, 0.1634, 0.799, 0.1646, 0.8017, 0.1603, 0.8046, 0.1603, 0.8046, 0.1646, 0.8017, 0.1651, 0.8026, 0.1611, 0.8056, 0.1549, 0.8095, 0.1603, 0.8046, 0.1611, 0.8056, 0.1559, 0.8105, 0.1694, 0.8025, 0.1677, 0.8015, 0.1679, 0.8007, 0.1699, 0.8015, 0.1677, 0.8015, 0.1673, 0.8012, 0.1673, 0.8006, 0.1679, 0.8007, 0.1679, 0.8007, 0.1673, 0.8006, 0.1672, 0.7982, 0.1682, 0.7983, 0.1699, 0.8015, 0.1679, 0.8007, 0.1682, 0.7983, 0.1709, 0.7988, 0.1588, 0.7821, 0.1645, 0.7811, 0.1656, 0.7922, 0.1618, 0.7929, 0.1645, 0.7811, 0.1666, 0.7809, 0.167, 0.7921, 0.1656, 0.7922, 0.1656, 0.7922, 0.167, 0.7921, 0.1672, 0.7982, 0.1662, 0.7983, 0.1618, 0.7929, 0.1656, 0.7922, 0.1662, 0.7983, 0.1634, 0.799, 0.1494, 0.4695, 0.2321, 0.4695, 0.2321, 0.5479, 0.1494, 0.5479, 0.2321, 0.4695, 0.2965, 0.4695, 0.2965, 0.5479, 0.2321, 0.5479, 0.2321, 0.5479, 0.2965, 0.5479, 0.2965, 0.6105, 0.2321, 0.6105, 0.1494, 0.5479, 0.2321, 0.5479, 0.2321, 0.6105, 0.1494, 0.6105, 0.8378, 0.4715, 0.9226, 0.4715, 0.9226, 0.5551, 0.8378, 0.5551, 0.9226, 0.4715, 0.9883, 0.4715, 0.9883, 0.5551, 0.9226, 0.5551, 0.9226, 0.5551, 0.9883, 0.5551, 0.9883, 0.6202, 0.9226, 0.6202, 0.8378, 0.5551, 0.9226, 0.5551, 0.9226, 0.6202, 0.8378, 0.6202, 0.6478, 0.1622, 0.6478, 0.2475, 0.5842, 0.2475, 0.5842, 0.1622, 0.6478, 0.2475, 0.6478, 0.3136, 0.5842, 0.3136, 0.5842, 0.2475, 0.5842, 0.2475, 0.5842, 0.3136, 0.5044, 0.3136, 0.5044, 0.2475, 0.5842, 0.1622, 0.5842, 0.2475, 0.5044, 0.2475, 0.5044, 0.1622, 0.08524, 0.9113, 0.05653, 0.8724, 0.07532, 0.8664, 0.09682, 0.8983, 0.05653, 0.8724, 0.05167, 0.8265, 0.07343, 0.8367, 0.07532, 0.8664, 0.07532, 0.8664, 0.07343, 0.8367, 0.07901, 0.8376, 0.08108, 0.8645, 0.09682, 0.8983, 0.07532, 0.8664, 0.08108, 0.8645, 0.1007, 0.894, 0.05167, 0.8265, 0.07237, 0.8145, 0.07892, 0.8255, 0.07343, 0.8367, 0.07237, 0.8145, 0.0776, 0.8132, 0.08175, 0.8232, 0.07892, 0.8255, 0.07892, 0.8255, 0.08175, 0.8232, 0.08319, 0.8254, 0.08207, 0.8276, 0.07343, 0.8367, 0.07892, 0.8255, 0.08207, 0.8276, 0.07901, 0.8376, 0.09448, 0.8116, 0.09501, 0.8214, 0.0856, 0.8221, 0.08315, 0.8122, 0.09501, 0.8214, 0.0952, 0.8248, 0.08615, 0.8252, 0.0856, 0.8221, 0.0856, 0.8221, 0.08615, 0.8252, 0.08319, 0.8254, 0.08175, 0.8232, 0.08315, 0.8122, 0.0856, 0.8221, 0.08175, 0.8232, 0.0776, 0.8132, 0.1007, 0.894, 0.08108, 0.8645, 0.08721, 0.8625, 0.105, 0.8892, 0.08108, 0.8645, 0.07901, 0.8376, 0.08461, 0.8381, 0.08721, 0.8625, 0.08721, 0.8625, 0.08461, 0.8381, 0.09591, 0.8375, 0.09948, 0.8585, 0.105, 0.8892, 0.08721, 0.8625, 0.09948, 0.8585, 0.1132, 0.8801, 0.09591, 0.8375, 0.09536, 0.8279, 0.1113, 0.8266, 0.1126, 0.8349, 0.09536, 0.8279, 0.0952, 0.8248, 0.1111, 0.8239, 0.1113, 0.8266, 0.1113, 0.8266, 0.1111, 0.8239, 0.1271, 0.8227, 0.1273, 0.8246, 0.1126, 0.8349, 0.1113, 0.8266, 0.1273, 0.8246, 0.1283, 0.83, 0.07726, 0.7358, 0.0903, 0.7485, 0.0715, 0.7843, 0.05167, 0.78, 0.0903, 0.7485, 0.09452, 0.7526, 0.0773, 0.7856, 0.0715, 0.7843, 0.0715, 0.7843, 0.0773, 0.7856, 0.0776, 0.8132, 0.07237, 0.8145, 0.05167, 0.78, 0.0715, 0.7843, 0.07237, 0.8145, 0.05167, 0.8265, 0.1092, 0.7668, 0.09715, 0.7907, 0.08388, 0.7872, 0.09948, 0.7574, 0.09715, 0.7907, 0.09448, 0.8116, 0.08315, 0.8122, 0.08388, 0.7872, 0.08388, 0.7872, 0.08315, 0.8122, 0.0776, 0.8132, 0.0773, 0.7856, 0.09948, 0.7574, 0.08388, 0.7872, 0.0773, 0.7856, 0.09452, 0.7526, 0.07901, 0.8376, 0.08207, 0.8276, 0.08597, 0.8282, 0.08461, 0.8381, 0.08207, 0.8276, 0.08319, 0.8254, 0.08615, 0.8252, 0.08597, 0.8282, 0.08597, 0.8282, 0.08615, 0.8252, 0.0952, 0.8248, 0.09536, 0.8279, 0.08461, 0.8381, 0.08597, 0.8282, 0.09536, 0.8279, 0.09591, 0.8375, 0.1277, 0.8149, 0.1271, 0.8206, 0.111, 0.821, 0.1113, 0.8126, 0.1271, 0.8206, 0.1271, 0.8227, 0.1111, 0.8239, 0.111, 0.821, 0.111, 0.821, 0.1111, 0.8239, 0.0952, 0.8248, 0.09501, 0.8214, 0.1113, 0.8126, 0.111, 0.821, 0.09501, 0.8214, 0.09448, 0.8116, 0.1494, 0.4695, 0.06679, 0.4695, 0.06679, 0.391, 0.1494, 0.391, 0.06679, 0.4695, 0.002389, 0.4695, 0.002389, 0.391, 0.06679, 0.391, 0.06679, 0.391, 0.002389, 0.391, 0.002389, 0.3284, 0.06679, 0.3284, 0.1494, 0.391, 0.06679, 0.391, 0.06679, 0.3284, 0.1494, 0.3284, 0.5066, 0.4713, 0.5066, 0.5507, 0.4284, 0.5507, 0.4284, 0.4713, 0.5066, 0.5507, 0.5066, 0.6121, 0.4284, 0.6121, 0.4284, 0.5507, 0.4284, 0.5507, 0.4284, 0.6121, 0.3675, 0.6121, 0.3675, 0.5507, 0.4284, 0.4713, 0.4284, 0.5507, 0.3675, 0.5507, 0.3675, 0.4713, 0.2923, 0.1644, 0.2923, 0.2488, 0.2295, 0.2488, 0.2295, 0.1644, 0.2923, 0.2488, 0.2923, 0.3141, 0.2295, 0.3141, 0.2295, 0.2488, 0.2295, 0.2488, 0.2295, 0.3141, 0.1505, 0.3141, 0.1505, 0.2488, 0.2295, 0.1644, 0.2295, 0.2488, 0.1505, 0.2488, 0.1505, 0.1644, 0.2498, 0.7329, 0.2382, 0.7459, 0.2043, 0.7283, 0.2084, 0.7097, 0.2382, 0.7459, 0.2343, 0.7503, 0.203, 0.7341, 0.2043, 0.7283, 0.2043, 0.7283, 0.203, 0.7341, 0.1771, 0.7339, 0.1759, 0.7286, 0.2084, 0.7097, 0.2043, 0.7283, 0.1759, 0.7286, 0.165, 0.7086, 0.165, 0.7086, 0.1759, 0.7286, 0.1655, 0.7345, 0.1547, 0.7287, 0.1759, 0.7286, 0.1771, 0.7339, 0.1677, 0.7374, 0.1655, 0.7345, 0.1655, 0.7345, 0.1677, 0.7374, 0.1657, 0.7385, 0.1635, 0.7373, 0.1547, 0.7287, 0.1655, 0.7345, 0.1635, 0.7373, 0.1537, 0.7338, 0.1531, 0.7502, 0.153, 0.7392, 0.1627, 0.741, 0.1626, 0.7501, 0.153, 0.7392, 0.1537, 0.7338, 0.1635, 0.7373, 0.1627, 0.741, 0.1627, 0.741, 0.1635, 0.7373, 0.1657, 0.7385, 0.1657, 0.7414, 0.1626, 0.7501, 0.1627, 0.741, 0.1657, 0.7414, 0.1658, 0.7501, 0.2343, 0.7503, 0.2301, 0.755, 0.2014, 0.7402, 0.203, 0.7341, 0.2301, 0.755, 0.2218, 0.7641, 0.1982, 0.7527, 0.2014, 0.7402, 0.2014, 0.7402, 0.1982, 0.7527, 0.1779, 0.75, 0.1779, 0.7392, 0.203, 0.7341, 0.2014, 0.7402, 0.1779, 0.7392, 0.1771, 0.7339, 0.1779, 0.75, 0.1766, 0.7659, 0.1687, 0.7654, 0.1689, 0.7501, 0.1766, 0.7659, 0.1742, 0.7813, 0.1685, 0.7809, 0.1687, 0.7654, 0.1687, 0.7654, 0.1685, 0.7809, 0.1666, 0.7809, 0.1661, 0.7654, 0.1689, 0.7501, 0.1687, 0.7654, 0.1661, 0.7654, 0.1658, 0.7501, 0.07726, 0.7358, 0.1205, 0.7098, 0.1252, 0.729, 0.0903, 0.7485, 0.1205, 0.7098, 0.165, 0.7086, 0.1547, 0.7287, 0.1252, 0.729, 0.1252, 0.729, 0.1547, 0.7287, 0.1537, 0.7338, 0.1268, 0.7346, 0.0903, 0.7485, 0.1252, 0.729, 0.1268, 0.7346, 0.09452, 0.7526, 0.1092, 0.7668, 0.09948, 0.7574, 0.1286, 0.741, 0.1326, 0.7539, 0.09948, 0.7574, 0.09452, 0.7526, 0.1268, 0.7346, 0.1286, 0.741, 0.1286, 0.741, 0.1268, 0.7346, 0.1537, 0.7338, 0.153, 0.7392, 0.1326, 0.7539, 0.1286, 0.741, 0.153, 0.7392, 0.1531, 0.7502, 0.1771, 0.7339, 0.1779, 0.7392, 0.1686, 0.741, 0.1677, 0.7374, 0.1779, 0.7392, 0.1779, 0.75, 0.1689, 0.7501, 0.1686, 0.741, 0.1686, 0.741, 0.1689, 0.7501, 0.1658, 0.7501, 0.1657, 0.7414, 0.1677, 0.7374, 0.1686, 0.741, 0.1657, 0.7414, 0.1657, 0.7385, 0.1588, 0.7821, 0.1553, 0.7664, 0.1633, 0.7655, 0.1645, 0.7811, 0.1553, 0.7664, 0.1531, 0.7502, 0.1626, 0.7501, 0.1633, 0.7655, 0.1633, 0.7655, 0.1626, 0.7501, 0.1658, 0.7501, 0.1661, 0.7654, 0.1645, 0.7811, 0.1633, 0.7655, 0.1661, 0.7654, 0.1666, 0.7809, 0.1494, 0.4695, 0.1494, 0.391, 0.2321, 0.391, 0.2321, 0.4695, 0.1494, 0.391, 0.1494, 0.3284, 0.2321, 0.3284, 0.2321, 0.391, 0.2321, 0.391, 0.2321, 0.3284, 0.2965, 0.3284, 0.2965, 0.391, 0.2321, 0.4695, 0.2321, 0.391, 0.2965, 0.391, 0.2965, 0.4695, 0.5066, 0.4713, 0.5848, 0.4713, 0.5848, 0.5507, 0.5066, 0.5507, 0.5848, 0.4713, 0.6457, 0.4713, 0.6457, 0.5507, 0.5848, 0.5507, 0.5848, 0.5507, 0.6457, 0.5507, 0.6457, 0.6121, 0.5848, 0.6121, 0.5066, 0.5507, 0.5848, 0.5507, 0.5848, 0.6121, 0.5066, 0.6121, 0.3611, 0.1622, 0.4247, 0.1622, 0.4247, 0.2475, 0.3611, 0.2475, 0.4247, 0.1622, 0.5044, 0.1622, 0.5044, 0.2475, 0.4247, 0.2475, 0.4247, 0.2475, 0.5044, 0.2475, 0.5044, 0.3136, 0.4247, 0.3136, 0.3611, 0.2475, 0.4247, 0.2475, 0.4247, 0.3136, 0.3611, 0.3136])
me_cube_001.materials.append(mat_material)
me_cube_001.use_remesh_fix_poles = True
me_cube_001.use_remesh_preserve_attributes = False
me_cube_001.update()

# ---- objects
ob_cube = bpy.data.objects.new('Cube', me_cube_001)

# ---- transforms, parenting, visibility, modifiers, constraints
ob_cube.location = (0.0, 0.0, 1.325)
ob_cube.rotation_euler = (1.56, 0.0, 0.0)

# ---- collection membership
col_collection.objects.link(ob_cube)

# ---- scene / render settings (as saved in the file)
scene.frame_start = 1; scene.frame_end = 100; scene.frame_set(95)
scene.render.engine = 'BLENDER_EEVEE_NEXT'
scene.cycles.sampling_pattern = 'TABULATED_SOBOL'
scene.cycles.use_light_tree = False
scene.view_settings.view_transform = 'Filmic'
bpy.context.view_layer.update()

# ---- added for rendering (the .blend has no active camera and no usable light): camera, sun
cam_auto = bpy.data.cameras.new('AutoCamera')
cam_auto.lens = 50.0
cam_auto.sensor_width = 36.0
cam_auto.clip_end = 1000.0
ob_auto_camera = bpy.data.objects.new('AutoCamera', cam_auto)
scene.collection.objects.link(ob_auto_camera)
ob_auto_camera.location = (1.61454, -1.93745, 2.61689)
ob_auto_camera.rotation_euler = (1.09748, -7.21219e-08, 0.694738)
scene.camera = ob_auto_camera
light_auto_sun = bpy.data.lights.new('AutoSun', 'SUN')
light_auto_sun.energy = 3.0
light_auto_sun.angle = 0.0523599
ob_auto_sun = bpy.data.objects.new('AutoSun', light_auto_sun)
scene.collection.objects.link(ob_auto_sun)
ob_auto_sun.rotation_euler = (0.872665, 0.174533, 0.523599)
bpy.context.view_layer.update()
